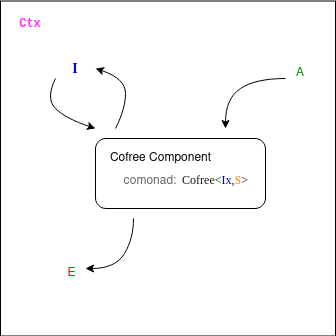

The diagram above was exported from draw.io. Its source (the exported page's mxGraphModel, read from the mxfile embedded in the PNG):
<mxGraphModel dx="813" dy="453" grid="1" gridSize="10" guides="1" tooltips="1" connect="1" arrows="1" fold="1" page="1" pageScale="1" pageWidth="850" pageHeight="1100" math="0" shadow="0">
  <root>
    <mxCell id="0" />
    <mxCell id="1" parent="0" />
    <mxCell id="sP_mbhHUx3hDyhSvtBsg-29" value="" style="whiteSpace=wrap;html=1;aspect=fixed;fontFamily=Courier New;fontColor=#4D4D4D;textOpacity=0;fillColor=default;" vertex="1" parent="1">
      <mxGeometry x="265" y="212.5" width="335" height="335" as="geometry" />
    </mxCell>
    <mxCell id="sP_mbhHUx3hDyhSvtBsg-2" value="" style="rounded=1;whiteSpace=wrap;html=1;" vertex="1" parent="1">
      <mxGeometry x="360" y="350" width="170" height="70" as="geometry" />
    </mxCell>
    <mxCell id="sP_mbhHUx3hDyhSvtBsg-3" value="Cofree Component" style="text;html=1;strokeColor=none;fillColor=none;align=center;verticalAlign=middle;whiteSpace=wrap;rounded=0;" vertex="1" parent="1">
      <mxGeometry x="358" y="355" width="135" height="30" as="geometry" />
    </mxCell>
    <mxCell id="sP_mbhHUx3hDyhSvtBsg-4" value="&lt;font style=&quot;font-size: 14px&quot;&gt;&lt;b&gt;&lt;font style=&quot;font-size: 14px&quot; face=&quot;Times New Roman&quot;&gt;I&lt;/font&gt;&lt;/b&gt;&lt;/font&gt;" style="text;html=1;strokeColor=none;fillColor=none;align=center;verticalAlign=middle;whiteSpace=wrap;rounded=0;fontColor=#0000FF;" vertex="1" parent="1">
      <mxGeometry x="325" y="270" width="30" height="20" as="geometry" />
    </mxCell>
    <mxCell id="sP_mbhHUx3hDyhSvtBsg-5" value="&lt;div&gt;E&lt;/div&gt;" style="text;html=1;strokeColor=none;fillColor=none;align=center;verticalAlign=middle;whiteSpace=wrap;rounded=0;fontColor=#FF0000;" vertex="1" parent="1">
      <mxGeometry x="325" y="470" width="23" height="30" as="geometry" />
    </mxCell>
    <mxCell id="sP_mbhHUx3hDyhSvtBsg-6" value="" style="curved=1;endArrow=classic;html=1;rounded=0;" edge="1" parent="1">
      <mxGeometry width="50" height="50" relative="1" as="geometry">
        <mxPoint x="320" y="290" as="sourcePoint" />
        <mxPoint x="360" y="340" as="targetPoint" />
        <Array as="points">
          <mxPoint x="310" y="310" />
          <mxPoint x="330" y="330" />
        </Array>
      </mxGeometry>
    </mxCell>
    <mxCell id="sP_mbhHUx3hDyhSvtBsg-14" value="&lt;font color=&quot;#009900&quot;&gt;A&lt;/font&gt;" style="text;html=1;strokeColor=none;fillColor=none;align=center;verticalAlign=middle;whiteSpace=wrap;rounded=0;fontColor=#FF0000;" vertex="1" parent="1">
      <mxGeometry x="560" y="270" width="10" height="30" as="geometry" />
    </mxCell>
    <mxCell id="sP_mbhHUx3hDyhSvtBsg-21" value="&lt;font color=&quot;#666666&quot;&gt;comonad:&lt;/font&gt;" style="text;html=1;strokeColor=none;fillColor=none;align=center;verticalAlign=middle;whiteSpace=wrap;rounded=0;fontColor=#009900;" vertex="1" parent="1">
      <mxGeometry x="380" y="385" width="70" height="15" as="geometry" />
    </mxCell>
    <mxCell id="sP_mbhHUx3hDyhSvtBsg-24" value="" style="curved=1;endArrow=classic;html=1;rounded=0;" edge="1" parent="1">
      <mxGeometry width="50" height="50" relative="1" as="geometry">
        <mxPoint x="550" y="290" as="sourcePoint" />
        <mxPoint x="490" y="340" as="targetPoint" />
        <Array as="points">
          <mxPoint x="520" y="290" />
          <mxPoint x="490" y="310" />
        </Array>
      </mxGeometry>
    </mxCell>
    <mxCell id="sP_mbhHUx3hDyhSvtBsg-25" value="" style="curved=1;endArrow=classic;html=1;rounded=0;" edge="1" parent="1">
      <mxGeometry width="50" height="50" relative="1" as="geometry">
        <mxPoint x="398" y="430" as="sourcePoint" />
        <mxPoint x="350" y="480" as="targetPoint" />
        <Array as="points">
          <mxPoint x="398" y="450" />
          <mxPoint x="380" y="480" />
        </Array>
      </mxGeometry>
    </mxCell>
    <mxCell id="sP_mbhHUx3hDyhSvtBsg-30" value="&lt;div&gt;&lt;b&gt;&lt;font color=&quot;#FF33FF&quot;&gt;Ctx&lt;/font&gt;&lt;/b&gt;&lt;/div&gt;" style="text;html=1;strokeColor=none;fillColor=none;align=center;verticalAlign=middle;whiteSpace=wrap;rounded=0;fontFamily=Courier New;fontColor=#4D4D4D;" vertex="1" parent="1">
      <mxGeometry x="265" y="220" width="60" height="30" as="geometry" />
    </mxCell>
    <mxCell id="sP_mbhHUx3hDyhSvtBsg-35" value="" style="curved=1;endArrow=classic;html=1;rounded=0;fontFamily=Times New Roman;fontSize=14;fontColor=#FF33FF;" edge="1" parent="1">
      <mxGeometry width="50" height="50" relative="1" as="geometry">
        <mxPoint x="380" y="340" as="sourcePoint" />
        <mxPoint x="360" y="280" as="targetPoint" />
        <Array as="points">
          <mxPoint x="390" y="320" />
          <mxPoint x="390" y="290" />
        </Array>
      </mxGeometry>
    </mxCell>
    <mxCell id="sP_mbhHUx3hDyhSvtBsg-38" value="&lt;font style=&quot;font-size: 12px&quot; color=&quot;#1A1A1A&quot;&gt;Cofree&amp;lt;&lt;font color=&quot;#FF8000&quot;&gt;&lt;font color=&quot;#0000CC&quot;&gt;Ix&lt;/font&gt;&lt;font color=&quot;#1A1A1A&quot;&gt;,&lt;/font&gt;S&lt;font color=&quot;#1A1A1A&quot;&gt;&amp;gt;&lt;/font&gt;&lt;/font&gt;&lt;/font&gt;" style="text;html=1;strokeColor=none;fillColor=none;align=center;verticalAlign=middle;whiteSpace=wrap;rounded=0;fontFamily=Times New Roman;fontSize=14;fontColor=#FF33FF;" vertex="1" parent="1">
      <mxGeometry x="440" y="385" width="80" height="11.25" as="geometry" />
    </mxCell>
  </root>
</mxGraphModel>